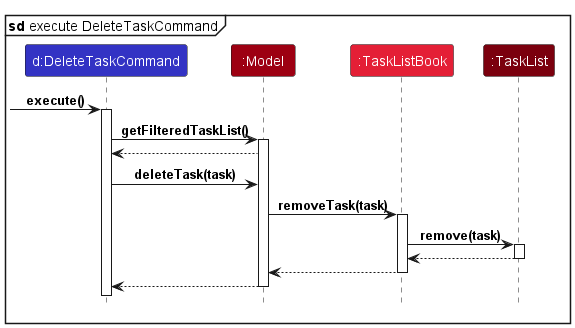

The diagram above was rendered by PlantUML. Its source (embedded in the PNG):
@startuml
!include style.puml

mainframe **sd** execute DeleteTaskCommand

participant "d:DeleteTaskCommand" as DeleteTaskCommand LOGIC_COLOR

participant ":Model" as Model MODEL_COLOR

participant ":TaskListBook" as TaskListBook MODEL_COLOR_T2

participant ":TaskList" as TaskList MODEL_COLOR_T3

[-> DeleteTaskCommand : execute()
activate DeleteTaskCommand

DeleteTaskCommand -> Model : getFilteredTaskList()
activate Model

Model --> DeleteTaskCommand

DeleteTaskCommand -> Model : deleteTask(task)

Model -> TaskListBook : removeTask(task)
activate TaskListBook

TaskListBook -> TaskList : remove(task)
activate TaskList

TaskList --> TaskListBook
deactivate TaskList

TaskListBook ---> Model
deactivate TaskListBook

Model --> DeleteTaskCommand
deactivate Model

@enduml